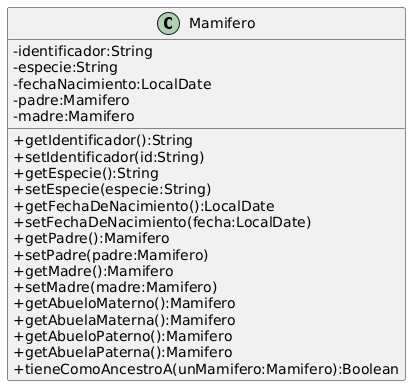

The diagram above was rendered by PlantUML. Its source (embedded in the PNG):
@startuml
skinparam classAttributeIconSize 0

Class Mamifero{
-identificador:String
-especie:String
-fechaNacimiento:LocalDate
-padre:Mamifero
-madre:Mamifero

+getIdentificador():String
+setIdentificador(id:String)
+getEspecie():String
+setEspecie(especie:String)
+getFechaDeNacimiento():LocalDate
+setFechaDeNacimiento(fecha:LocalDate)
+getPadre():Mamifero
+setPadre(padre:Mamifero)
+getMadre():Mamifero
+setMadre(madre:Mamifero)
+getAbueloMaterno():Mamifero
+getAbuelaMaterna():Mamifero
+getAbueloPaterno():Mamifero
+getAbuelaPaterna():Mamifero
+tieneComoAncestroA(unMamifero:Mamifero):Boolean
}
@enduml